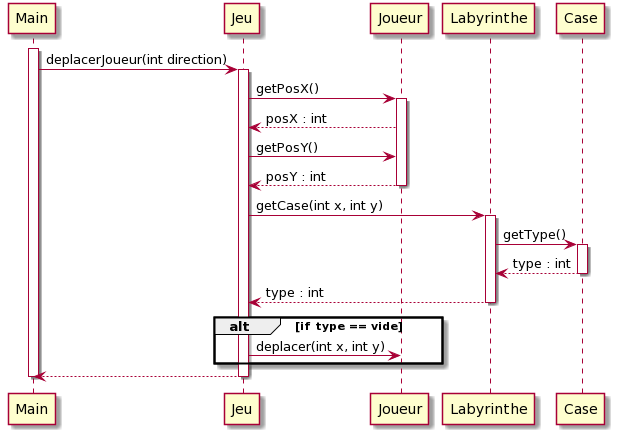

The diagram above was rendered by PlantUML. Its source (embedded in the PNG):
@startuml
activate Main
Main -> Jeu : deplacerJoueur(int direction)
activate Jeu

Jeu -> Joueur : getPosX()
activate Joueur
Joueur --> Jeu : posX : int
Jeu -> Joueur : getPosY()
Joueur --> Jeu : posY : int
deactivate Joueur

Jeu -> Labyrinthe : getCase(int x, int y)
activate Labyrinthe

Labyrinthe -> Case : getType()
activate Case
Case --> Labyrinthe : type : int
deactivate Case

Labyrinthe --> Jeu : type : int
deactivate Labyrinthe

alt if type == vide
    Jeu -> Joueur : deplacer(int x, int y)
end

Jeu --> Main
deactivate Jeu
deactivate Main
@enduml